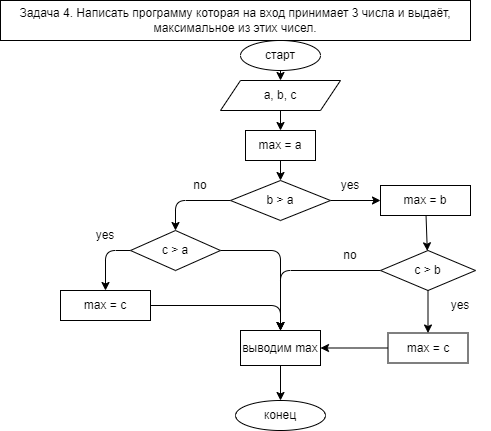

The diagram above was exported from draw.io. Its source (the exported page's mxGraphModel, read from the mxfile embedded in the PNG):
<mxGraphModel dx="442" dy="531" grid="1" gridSize="10" guides="1" tooltips="1" connect="1" arrows="1" fold="1" page="1" pageScale="1" pageWidth="850" pageHeight="1100" math="0" shadow="0">
  <root>
    <mxCell id="0" />
    <mxCell id="1" parent="0" />
    <mxCell id="2" value="" style="edgeStyle=none;html=1;" edge="1" parent="1" source="3" target="6">
      <mxGeometry relative="1" as="geometry" />
    </mxCell>
    <mxCell id="3" value="старт" style="ellipse;whiteSpace=wrap;html=1;" vertex="1" parent="1">
      <mxGeometry x="250" y="40" width="80" height="30" as="geometry" />
    </mxCell>
    <mxCell id="4" value="Задача 4. Написать программу которая на вход принимает 3 числа и выдаёт, максимальное из этих чисел." style="rounded=0;whiteSpace=wrap;html=1;" vertex="1" parent="1">
      <mxGeometry x="10" width="470" height="40" as="geometry" />
    </mxCell>
    <mxCell id="56" value="" style="edgeStyle=none;html=1;" edge="1" parent="1" source="6" target="53">
      <mxGeometry relative="1" as="geometry" />
    </mxCell>
    <mxCell id="6" value="a, b, c" style="shape=parallelogram;perimeter=parallelogramPerimeter;whiteSpace=wrap;html=1;fixedSize=1;" vertex="1" parent="1">
      <mxGeometry x="230" y="80" width="120" height="30" as="geometry" />
    </mxCell>
    <mxCell id="23" style="edgeStyle=none;html=1;entryX=0.5;entryY=0;entryDx=0;entryDy=0;" edge="1" parent="1" source="21" target="22">
      <mxGeometry relative="1" as="geometry">
        <Array as="points">
          <mxPoint x="185" y="200" />
        </Array>
      </mxGeometry>
    </mxCell>
    <mxCell id="32" value="" style="edgeStyle=none;html=1;" edge="1" parent="1" source="21" target="29">
      <mxGeometry relative="1" as="geometry" />
    </mxCell>
    <mxCell id="21" value="b &amp;gt; a" style="rhombus;whiteSpace=wrap;html=1;" vertex="1" parent="1">
      <mxGeometry x="240" y="180" width="100" height="40" as="geometry" />
    </mxCell>
    <mxCell id="26" style="edgeStyle=none;html=1;entryX=0.5;entryY=0;entryDx=0;entryDy=0;" edge="1" parent="1" source="22" target="25">
      <mxGeometry relative="1" as="geometry">
        <Array as="points">
          <mxPoint x="115" y="250" />
        </Array>
      </mxGeometry>
    </mxCell>
    <mxCell id="42" style="edgeStyle=none;html=1;entryX=0.5;entryY=0;entryDx=0;entryDy=0;" edge="1" parent="1" source="22" target="36">
      <mxGeometry relative="1" as="geometry">
        <Array as="points">
          <mxPoint x="290" y="250" />
        </Array>
      </mxGeometry>
    </mxCell>
    <mxCell id="22" value="c &amp;gt; a" style="rhombus;whiteSpace=wrap;html=1;" vertex="1" parent="1">
      <mxGeometry x="140" y="230" width="90" height="40" as="geometry" />
    </mxCell>
    <mxCell id="24" value="no" style="text;html=1;strokeColor=none;fillColor=none;align=center;verticalAlign=middle;whiteSpace=wrap;rounded=0;" vertex="1" parent="1">
      <mxGeometry x="180" y="170" width="60" height="30" as="geometry" />
    </mxCell>
    <mxCell id="46" style="edgeStyle=none;html=1;entryX=0.5;entryY=0;entryDx=0;entryDy=0;" edge="1" parent="1" source="25" target="36">
      <mxGeometry relative="1" as="geometry">
        <Array as="points">
          <mxPoint x="290" y="305" />
        </Array>
      </mxGeometry>
    </mxCell>
    <mxCell id="25" value="max = c" style="rounded=0;whiteSpace=wrap;html=1;" vertex="1" parent="1">
      <mxGeometry x="70" y="290" width="90" height="30" as="geometry" />
    </mxCell>
    <mxCell id="27" value="yes" style="text;html=1;strokeColor=none;fillColor=none;align=center;verticalAlign=middle;whiteSpace=wrap;rounded=0;" vertex="1" parent="1">
      <mxGeometry x="85" y="220" width="60" height="30" as="geometry" />
    </mxCell>
    <mxCell id="35" value="" style="edgeStyle=none;html=1;" edge="1" parent="1" source="29" target="34">
      <mxGeometry relative="1" as="geometry" />
    </mxCell>
    <mxCell id="29" value="max = b" style="rounded=0;whiteSpace=wrap;html=1;" vertex="1" parent="1">
      <mxGeometry x="390" y="185" width="90" height="30" as="geometry" />
    </mxCell>
    <mxCell id="33" value="yes" style="text;html=1;strokeColor=none;fillColor=none;align=center;verticalAlign=middle;whiteSpace=wrap;rounded=0;" vertex="1" parent="1">
      <mxGeometry x="330" y="170" width="60" height="30" as="geometry" />
    </mxCell>
    <mxCell id="37" style="edgeStyle=none;html=1;" edge="1" parent="1" source="34" target="36">
      <mxGeometry relative="1" as="geometry">
        <Array as="points">
          <mxPoint x="290" y="270" />
        </Array>
      </mxGeometry>
    </mxCell>
    <mxCell id="50" value="" style="edgeStyle=none;html=1;" edge="1" parent="1" source="34" target="49">
      <mxGeometry relative="1" as="geometry" />
    </mxCell>
    <mxCell id="34" value="c &amp;gt; b" style="rhombus;whiteSpace=wrap;html=1;" vertex="1" parent="1">
      <mxGeometry x="390" y="250" width="95" height="40" as="geometry" />
    </mxCell>
    <mxCell id="48" value="" style="edgeStyle=none;html=1;" edge="1" parent="1" source="36" target="47">
      <mxGeometry relative="1" as="geometry" />
    </mxCell>
    <mxCell id="36" value="выводим max" style="rounded=0;whiteSpace=wrap;html=1;" vertex="1" parent="1">
      <mxGeometry x="250" y="330" width="80" height="35" as="geometry" />
    </mxCell>
    <mxCell id="44" value="no" style="text;html=1;strokeColor=none;fillColor=none;align=center;verticalAlign=middle;whiteSpace=wrap;rounded=0;" vertex="1" parent="1">
      <mxGeometry x="330" y="240" width="60" height="30" as="geometry" />
    </mxCell>
    <mxCell id="47" value="конец" style="ellipse;whiteSpace=wrap;html=1;" vertex="1" parent="1">
      <mxGeometry x="245" y="400" width="90" height="30" as="geometry" />
    </mxCell>
    <mxCell id="52" style="edgeStyle=none;html=1;entryX=1;entryY=0.5;entryDx=0;entryDy=0;" edge="1" parent="1" source="49" target="36">
      <mxGeometry relative="1" as="geometry" />
    </mxCell>
    <mxCell id="49" value="max = c" style="rounded=0;whiteSpace=wrap;html=1;" vertex="1" parent="1">
      <mxGeometry x="397.5" y="332.5" width="80" height="30" as="geometry" />
    </mxCell>
    <mxCell id="51" value="yes" style="text;html=1;strokeColor=none;fillColor=none;align=center;verticalAlign=middle;whiteSpace=wrap;rounded=0;" vertex="1" parent="1">
      <mxGeometry x="440" y="290" width="60" height="30" as="geometry" />
    </mxCell>
    <mxCell id="55" value="" style="edgeStyle=none;html=1;" edge="1" parent="1" source="53">
      <mxGeometry relative="1" as="geometry">
        <mxPoint x="290" y="145" as="targetPoint" />
      </mxGeometry>
    </mxCell>
    <mxCell id="57" value="" style="edgeStyle=none;html=1;" edge="1" parent="1" source="53" target="21">
      <mxGeometry relative="1" as="geometry" />
    </mxCell>
    <mxCell id="53" value="max = a" style="rounded=0;whiteSpace=wrap;html=1;" vertex="1" parent="1">
      <mxGeometry x="255" y="130" width="70" height="30" as="geometry" />
    </mxCell>
  </root>
</mxGraphModel>